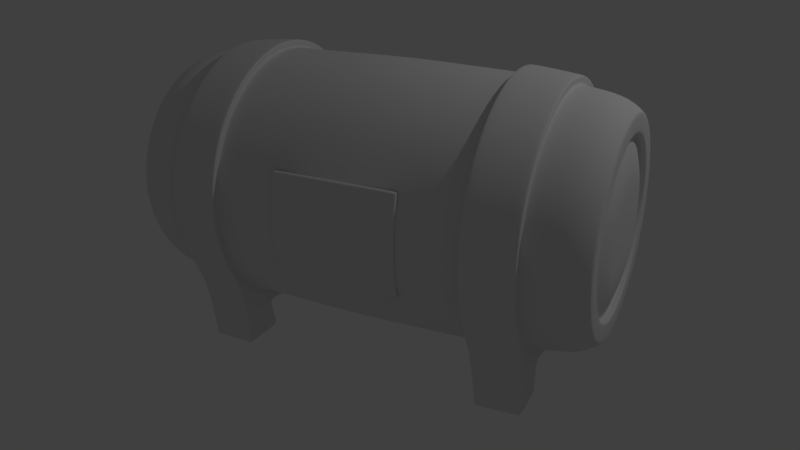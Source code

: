 # Source: boiler.blend  (saved by Blender 2.79.0; exported with 4.5.12 LTS)
import bpy
from mathutils import Matrix  # noqa: F401  (used for matrix-valued properties, if any)

bpy.ops.wm.read_factory_settings(use_empty=True)
scene = bpy.context.scene
scene.name = 'Scene'

# ---- collections
col_collection_1 = bpy.data.collections.new('Collection 1'); scene.collection.children.link(col_collection_1)

# ---- world
world_world = bpy.data.worlds.new('World'); scene.world = world_world
world_world.color = (0.05088, 0.05088, 0.05088)
world_world.use_sun_shadow = False
world_world.sun_shadow_jitter_overblur = 0.0
world_world.cycles.sampling_method = 'MANUAL'

# ---- cameras
cam_camera = bpy.data.cameras.new('Camera')
cam_camera.clip_end = 100.0
cam_camera.lens = 35.0
cam_camera.sensor_width = 32.0
cam_camera.sensor_height = 18.0
cam_camera.ortho_scale = 7.314
cam_camera.dof.focus_distance = 0.0

# ---- lights
light_lamp = bpy.data.lights.new('Lamp', 'POINT')
light_lamp.transmission_factor = 0.0
light_lamp.cutoff_distance = 30.0
light_lamp.energy = 100.0
light_lamp.shadow_buffer_clip_start = 1.001
light_lamp.shadow_soft_size = 0.1
light_lamp.shadow_maximum_resolution = 0.006
light_lamp.use_absolute_resolution = True

# ---- meshes
me_cylinder_002 = bpy.data.meshes.new('Cylinder.002')
me_cylinder_002.from_pydata([(0.0, -1.017, 0.9054), (0.0, -1.017, 1.748), (0.5111, -1.005, 0.9103), (0.5111, -1.088, 1.327), (0.5111, -1.005, 1.743), (0.5117, -1.03, 0.9103), (0.0, -1.042, 0.9054), (0.5117, -1.113, 1.327), (0.0, -1.126, 1.327), (0.5117, -1.03, 1.743), (0.0, -1.042, 1.748)], [], [(3, 4, 9, 7), (4, 1, 10, 9), (6, 5, 7, 8), (8, 7, 9, 10), (0, 2, 5, 6), (2, 3, 7, 5)])
me_cylinder_002.polygons.foreach_set('use_smooth', [True] * 6)
me_cylinder_002.use_remesh_preserve_volume = False
me_cylinder_002.use_remesh_preserve_attributes = False
me_cylinder_002.use_mirror_vertex_groups = False
me_cylinder_002.update()
me_cylinder_001 = bpy.data.meshes.new('Cylinder.001')
me_cylinder_001.from_pydata([(1.877, 0.7237, 1.327), (1.877, 0.6686, 1.05), (1.877, 0.5118, 0.8149), (1.877, 0.277, 0.658), (1.877, -5.627e-08, 0.603), (1.877, -0.277, 0.658), (1.877, -0.5118, 0.8149), (1.877, -0.6686, 1.05), (1.877, -0.7237, 1.327), (1.877, -0.6686, 1.604), (1.877, -0.5118, 1.838), (1.877, -0.277, 1.995), (1.877, 1.376e-08, 2.05), (1.877, 0.277, 1.995), (1.877, 0.5118, 1.838), (1.877, 0.6686, 1.604), (0.0, 1.101, 1.327), (0.0, 1.017, 0.9054), (0.0, 0.7785, 0.5482), (0.0, 0.4213, 0.3096), (0.0, -4.775e-08, 0.2258), (0.0, -0.4213, 0.3096), (0.0, -0.7785, 0.5482), (0.0, -1.017, 0.9054), (0.0, -1.017, 1.748), (0.0, -0.7785, 2.105), (0.0, -0.4213, 2.344), (0.0, 1.35e-08, 2.428), (0.0, 0.4213, 2.344), (0.0, 0.7785, 2.105), (0.0, 1.017, 1.748), (1.727, 0.9239, 0.944), (1.727, 1.0, 1.327), (1.727, 0.7071, 0.6196), (1.727, 0.3827, 0.4028), (1.727, -4.371e-08, 0.3267), (1.727, -0.3827, 0.4028), (1.727, -0.7071, 0.6196), (1.727, -0.9239, 0.944), (1.727, -1.0, 1.327), (1.727, -0.9239, 1.709), (1.727, -0.7071, 2.034), (1.727, -0.3827, 2.251), (1.727, 1.192e-08, 2.327), (1.727, 0.3827, 2.251), (1.727, 0.7071, 2.034), (1.727, 0.9239, 1.709), (1.022, 1.075, 1.327), (1.022, 0.9935, 0.9152), (1.022, 0.7604, 0.5663), (1.022, 0.4115, 0.3332), (1.022, -4.672e-08, 0.2513), (1.022, -0.4115, 0.3332), (1.022, -0.7604, 0.5663), (1.022, -0.9935, 0.9152), (1.022, -1.075, 1.327), (1.022, -0.9935, 1.738), (1.022, -0.7604, 2.087), (1.022, -0.4115, 2.32), (1.022, 1.31e-08, 2.402), (1.022, 0.4115, 2.32), (1.022, 0.7604, 2.087), (1.022, 0.9935, 1.738), (1.399, 1.035, 1.327), (1.399, 0.9563, 0.9306), (1.399, 0.7319, 0.5948), (1.399, 0.3961, 0.3704), (1.399, -4.511e-08, 0.2916), (1.399, -0.3961, 0.3704), (1.399, -0.7319, 0.5948), (1.399, -0.9563, 0.9306), (1.399, -1.035, 1.327), (1.399, -0.9563, 1.723), (1.399, -0.7319, 2.059), (1.399, -0.3961, 2.283), (1.399, 1.247e-08, 2.362), (1.399, 0.3961, 2.283), (1.399, 0.7319, 2.059), (1.399, 0.9563, 1.723), (1.422, 1.025, 0.9023), (0.9989, 1.064, 0.8858), (1.422, 0.7842, 0.5425), (0.9989, 0.8147, 0.512), (1.422, 0.4244, 0.3021), (0.9989, 0.4409, 0.2622), (1.422, -4.807e-08, 0.2177), (0.9989, -4.98e-08, 0.1745), (1.422, -0.4244, 0.3021), (0.9989, -0.4409, 0.2622), (1.422, -0.7842, 0.5425), (0.9989, -0.8147, 0.512), (1.422, -1.025, 0.9023), (0.9989, -1.064, 0.8858), (1.422, -1.109, 1.327), (0.9989, -1.152, 1.327), (1.422, -1.025, 1.751), (0.9989, -1.064, 1.768), (1.422, -0.7842, 2.111), (0.9989, -0.8147, 2.141), (1.422, -0.4244, 2.351), (0.9989, -0.4409, 2.391), (1.422, 1.363e-08, 2.436), (0.9989, 1.431e-08, 2.479), (1.422, 0.4244, 2.351), (0.9989, 0.4409, 2.391), (1.422, 0.7842, 2.111), (0.9989, 0.8147, 2.141), (1.422, 1.025, 1.751), (0.9989, 1.064, 1.768), (0.9989, 1.152, 1.327), (1.422, 1.109, 1.327), (0.5111, 1.005, 0.9103), (0.5111, 0.7694, 0.5573), (0.5111, 0.4164, 0.3214), (0.5111, -4.724e-08, 0.2385), (0.5111, -0.4164, 0.3214), (0.5111, -0.7694, 0.5573), (0.5111, -1.005, 0.9103), (0.5111, -1.088, 1.327), (0.5111, -1.005, 1.743), (0.5111, -0.7694, 2.096), (0.5111, -0.4164, 2.332), (0.5111, 1.33e-08, 2.415), (0.5111, 0.4164, 2.332), (0.5111, 0.7694, 2.096), (0.5111, 1.005, 1.743), (0.5111, 1.088, 1.327), (1.397, 0.7301, -0.01815), (1.024, 0.7372, -0.01551), (1.397, 0.3507, -0.0147), (1.024, 0.343, -0.01192), (1.393, -0.3462, -0.01755), (1.02, -0.3475, -0.01884), (1.402, -0.7256, -0.01856), (1.029, -0.7416, -0.01988), (1.877, 0.8236, 0.9855), (1.877, 0.8914, 1.327), (1.877, 0.6303, 0.6963), (1.877, 0.3411, 0.5031), (1.877, -4.098e-08, 0.4352), (1.877, -0.3411, 0.5031), (1.877, -0.6303, 0.6963), (1.877, -0.8236, 0.9855), (1.877, -0.8914, 1.327), (1.877, -0.8236, 1.668), (1.877, -0.6303, 1.957), (1.877, -0.3411, 2.15), (1.877, 1.63e-08, 2.218), (1.877, 0.3411, 2.15), (1.877, 0.6303, 1.957), (1.877, 0.8236, 1.668), (1.89, 0.4525, 1.139), (1.89, 0.4897, 1.327), (1.89, 0.3463, 0.9804), (1.89, 0.1874, 0.8742), (1.89, -1.248e-07, 0.8369), (1.89, -0.1874, 0.8742), (1.89, -0.3463, 0.9804), (1.89, -0.4525, 1.139), (1.89, -0.4897, 1.327), (1.89, -0.4525, 1.514), (1.89, -0.3463, 1.673), (1.89, -0.1874, 1.779), (1.89, -6.734e-09, 1.816), (1.89, 0.1874, 1.779), (1.89, 0.3463, 1.673), (1.89, 0.4525, 1.514), (1.809, 0.6686, 1.05), (1.809, 0.7237, 1.327), (1.809, 0.5118, 0.8149), (1.809, 0.277, 0.658), (1.809, -7.676e-08, 0.603), (1.809, -0.277, 0.658), (1.809, -0.5118, 0.8149), (1.809, -0.6686, 1.05), (1.809, -0.7237, 1.327), (1.809, -0.6686, 1.604), (1.809, -0.5118, 1.838), (1.809, -0.277, 1.995), (1.809, -6.734e-09, 2.05), (1.809, 0.277, 1.995), (1.809, 0.5118, 1.838), (1.809, 0.6686, 1.604), (1.89, 0.2568, 1.572), (1.89, 0.2811, 1.327), (1.89, 0.2568, 1.082), (1.89, 3.725e-08, 1.592), (1.89, -3.725e-08, 1.327), (1.89, -1.565e-07, 1.062), (1.89, -0.2568, 1.572), (1.89, -0.2811, 1.327), (1.89, -0.2568, 1.082)], [], [(63, 32, 31, 64), (64, 31, 33, 65), (65, 33, 34, 66), (66, 34, 35, 67), (67, 35, 36, 68), (68, 36, 37, 69), (69, 37, 38, 70), (70, 38, 39, 71), (71, 39, 40, 72), (72, 40, 41, 73), (73, 41, 42, 74), (74, 42, 43, 75), (75, 43, 44, 76), (76, 44, 45, 77), (5, 4, 171, 172), (77, 45, 46, 78), (78, 46, 32, 63), (136, 135, 31, 32), (135, 137, 33, 31), (137, 138, 34, 33), (138, 139, 35, 34), (139, 140, 36, 35), (140, 141, 37, 36), (141, 142, 38, 37), (142, 143, 39, 38), (143, 144, 40, 39), (144, 145, 41, 40), (145, 146, 42, 41), (146, 147, 43, 42), (147, 148, 44, 43), (148, 149, 45, 44), (149, 150, 46, 45), (150, 136, 32, 46), (125, 62, 47, 126), (124, 61, 62, 125), (123, 60, 61, 124), (122, 59, 60, 123), (121, 58, 59, 122), (120, 57, 58, 121), (119, 56, 57, 120), (118, 55, 56, 119), (117, 54, 55, 118), (116, 53, 54, 117), (115, 52, 53, 116), (114, 51, 52, 115), (113, 50, 51, 114), (112, 49, 50, 113), (111, 48, 49, 112), (126, 47, 48, 111), (72, 73, 97, 95), (52, 51, 86, 88), (73, 74, 99, 97), (53, 52, 88, 90), (74, 75, 101, 99), (54, 53, 90, 92), (75, 76, 103, 101), (55, 54, 92, 94), (76, 77, 105, 103), (56, 55, 94, 96), (63, 64, 79, 110), (77, 78, 107, 105), (57, 56, 96, 98), (64, 65, 81, 79), (78, 63, 110, 107), (58, 57, 98, 100), (108, 107, 110, 109), (106, 105, 107, 108), (104, 103, 105, 106), (102, 101, 103, 104), (100, 99, 101, 102), (98, 97, 99, 100), (96, 95, 97, 98), (94, 93, 95, 96), (92, 91, 93, 94), (90, 89, 91, 92), (88, 87, 131, 132), (86, 85, 87, 88), (84, 83, 85, 86), (84, 82, 128, 130), (80, 79, 81, 82), (109, 110, 79, 80), (51, 50, 84, 86), (71, 72, 95, 93), (50, 49, 82, 84), (70, 71, 93, 91), (47, 62, 108, 109), (49, 48, 80, 82), (69, 70, 91, 89), (62, 61, 106, 108), (48, 47, 109, 80), (68, 69, 89, 87), (61, 60, 104, 106), (67, 68, 87, 85), (60, 59, 102, 104), (66, 67, 85, 83), (59, 58, 100, 102), (65, 66, 83, 81), (16, 126, 111, 17), (17, 111, 112, 18), (18, 112, 113, 19), (19, 113, 114, 20), (20, 114, 115, 21), (21, 115, 116, 22), (22, 116, 117, 23), (24, 119, 120, 25), (25, 120, 121, 26), (26, 121, 122, 27), (27, 122, 123, 28), (28, 123, 124, 29), (29, 124, 125, 30), (30, 125, 126, 16), (83, 84, 130, 129), (87, 89, 133, 131), (89, 90, 134, 133), (90, 88, 132, 134), (81, 83, 129, 127), (82, 81, 127, 128), (0, 1, 135, 136), (1, 2, 137, 135), (2, 3, 138, 137), (3, 4, 139, 138), (4, 5, 140, 139), (5, 6, 141, 140), (6, 7, 142, 141), (7, 8, 143, 142), (8, 9, 144, 143), (9, 10, 145, 144), (10, 11, 146, 145), (11, 12, 147, 146), (12, 13, 148, 147), (13, 14, 149, 148), (14, 15, 150, 149), (15, 0, 136, 150), (13, 12, 179, 180), (6, 5, 172, 173), (14, 13, 180, 181), (7, 6, 173, 174), (15, 14, 181, 182), (8, 7, 174, 175), (1, 0, 168, 167), (0, 15, 182, 168), (9, 8, 175, 176), (2, 1, 167, 169), (10, 9, 176, 177), (3, 2, 169, 170), (11, 10, 177, 178), (4, 3, 170, 171), (12, 11, 178, 179), (152, 151, 167, 168), (151, 153, 169, 167), (153, 154, 170, 169), (154, 155, 171, 170), (155, 156, 172, 171), (156, 157, 173, 172), (157, 158, 174, 173), (158, 159, 175, 174), (159, 160, 176, 175), (160, 161, 177, 176), (161, 162, 178, 177), (162, 163, 179, 178), (163, 164, 180, 179), (164, 165, 181, 180), (165, 166, 182, 181), (166, 152, 168, 182), (165, 164, 183, 166), (164, 163, 186, 183), (163, 162, 189, 186), (162, 161, 160, 189), (166, 183, 184, 152), (183, 186, 187, 184), (186, 189, 190, 187), (189, 160, 159, 190), (152, 184, 185, 151), (184, 187, 188, 185), (187, 190, 191, 188), (190, 159, 158, 191), (151, 185, 154, 153), (185, 188, 155, 154), (188, 191, 156, 155), (191, 158, 157, 156)])
me_cylinder_001.polygons.foreach_set('use_smooth', [True] * 180)
me_cylinder_001.use_remesh_preserve_volume = False
me_cylinder_001.use_remesh_preserve_attributes = False
me_cylinder_001.use_mirror_vertex_groups = False
me_cylinder_001.update()

# ---- objects
ob_cylinder_001 = bpy.data.objects.new('Cylinder.001', me_cylinder_002)
ob_cylinder = bpy.data.objects.new('Cylinder', me_cylinder_001)
ob_lamp = bpy.data.objects.new('Lamp', light_lamp)
ob_camera = bpy.data.objects.new('Camera', cam_camera)

# ---- transforms, parenting, visibility, modifiers, constraints
ob_cylinder_001.location = (0.0, 0.0, 0.002389)
ob_cylinder_001.lineart.crease_threshold = 0.0
_m = ob_cylinder_001.modifiers.new('Mirror', 'MIRROR')
_m.use_clip = True
_m.merge_threshold = 0.0009
_m = ob_cylinder_001.modifiers.new('Bevel', 'BEVEL')
_m.width = 0.022
_m.width_pct = 0.022
_m.segments = 2
_m.angle_limit = 0.562
_m.spread = 0.0
_m = ob_cylinder_001.modifiers.new('Subsurf', 'SUBSURF')
_m.uv_smooth = 'PRESERVE_CORNERS'
_m.quality = 2
_m.levels = 2
_m.show_only_control_edges = False
ob_cylinder.location = (0.0, 0.0, 0.002389)
ob_cylinder.lineart.crease_threshold = 0.0
_m = ob_cylinder.modifiers.new('Mirror', 'MIRROR')
_m.use_clip = True
_m.merge_threshold = 0.0009
_m = ob_cylinder.modifiers.new('Bevel', 'BEVEL')
_m.width = 0.022
_m.width_pct = 0.022
_m.segments = 2
_m.angle_limit = 0.562
_m.spread = 0.0
_m = ob_cylinder.modifiers.new('Subsurf', 'SUBSURF')
_m.uv_smooth = 'PRESERVE_CORNERS'
_m.quality = 2
_m.levels = 2
_m.show_only_control_edges = False
ob_lamp.location = (4.076, 1.005, 5.904)
ob_lamp.rotation_euler = (0.6503, 0.05522, 1.866)
ob_lamp.lock_rotations_4d = False
ob_lamp.empty_display_type = 'ARROWS'
ob_lamp.color = (0.0, 0.0, 0.0, 0.0)
ob_lamp.lineart.crease_threshold = 0.0
ob_camera.location = (2.987, -6.029, 3.963)
ob_camera.rotation_euler = (1.156, -2.809e-06, 0.4549)
ob_camera.lock_rotations_4d = False
ob_camera.empty_display_type = 'ARROWS'
ob_camera.color = (0.0, 0.0, 0.0, 0.0)
ob_camera.display_type = 'WIRE'
ob_camera.lineart.crease_threshold = 0.0

# ---- collection membership
col_collection_1.objects.link(ob_cylinder_001)
col_collection_1.objects.link(ob_cylinder)
col_collection_1.objects.link(ob_lamp)
col_collection_1.objects.link(ob_camera)

# ---- scene / render settings (as saved in the file)
scene.camera = ob_camera
scene.frame_start = 1; scene.frame_end = 250; scene.frame_set(1)
scene.render.engine = 'CYCLES'
scene.render.resolution_percentage = 50
scene.render.dither_intensity = 0.0
scene.cycles.use_denoising = False
scene.cycles.samples = 128
scene.cycles.sampling_pattern = 'TABULATED_SOBOL'
scene.cycles.use_adaptive_sampling = False
scene.cycles.use_light_tree = False
scene.cycles.blur_glossy = 0.0
scene.cycles.sample_clamp_indirect = 0.0
scene.view_settings.view_transform = 'Standard'
bpy.context.view_layer.update()
